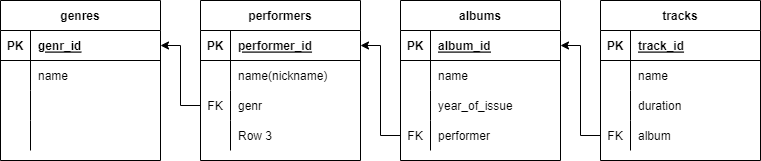

The diagram above was exported from draw.io. Its source (the exported page's mxGraphModel, read from the mxfile embedded in the PNG):
<mxGraphModel dx="868" dy="477" grid="1" gridSize="10" guides="1" tooltips="1" connect="1" arrows="1" fold="1" page="1" pageScale="1" pageWidth="827" pageHeight="1169" math="0" shadow="0">
  <root>
    <mxCell id="0" />
    <mxCell id="1" parent="0" />
    <mxCell id="MkYRZMxnlESMM5VSO3EN-2" value="genres" style="shape=table;startSize=30;container=1;collapsible=1;childLayout=tableLayout;fixedRows=1;rowLines=0;fontStyle=1;align=center;resizeLast=1;" vertex="1" parent="1">
      <mxGeometry x="40" y="40" width="160" height="160" as="geometry" />
    </mxCell>
    <mxCell id="MkYRZMxnlESMM5VSO3EN-3" value="" style="shape=tableRow;horizontal=0;startSize=0;swimlaneHead=0;swimlaneBody=0;fillColor=none;collapsible=0;dropTarget=0;points=[[0,0.5],[1,0.5]];portConstraint=eastwest;top=0;left=0;right=0;bottom=1;" vertex="1" parent="MkYRZMxnlESMM5VSO3EN-2">
      <mxGeometry y="30" width="160" height="30" as="geometry" />
    </mxCell>
    <mxCell id="MkYRZMxnlESMM5VSO3EN-4" value="PK" style="shape=partialRectangle;connectable=0;fillColor=none;top=0;left=0;bottom=0;right=0;fontStyle=1;overflow=hidden;" vertex="1" parent="MkYRZMxnlESMM5VSO3EN-3">
      <mxGeometry width="30" height="30" as="geometry">
        <mxRectangle width="30" height="30" as="alternateBounds" />
      </mxGeometry>
    </mxCell>
    <mxCell id="MkYRZMxnlESMM5VSO3EN-5" value="genr_id" style="shape=partialRectangle;connectable=0;fillColor=none;top=0;left=0;bottom=0;right=0;align=left;spacingLeft=6;fontStyle=5;overflow=hidden;" vertex="1" parent="MkYRZMxnlESMM5VSO3EN-3">
      <mxGeometry x="30" width="130" height="30" as="geometry">
        <mxRectangle width="130" height="30" as="alternateBounds" />
      </mxGeometry>
    </mxCell>
    <mxCell id="MkYRZMxnlESMM5VSO3EN-6" value="" style="shape=tableRow;horizontal=0;startSize=0;swimlaneHead=0;swimlaneBody=0;fillColor=none;collapsible=0;dropTarget=0;points=[[0,0.5],[1,0.5]];portConstraint=eastwest;top=0;left=0;right=0;bottom=0;" vertex="1" parent="MkYRZMxnlESMM5VSO3EN-2">
      <mxGeometry y="60" width="160" height="30" as="geometry" />
    </mxCell>
    <mxCell id="MkYRZMxnlESMM5VSO3EN-7" value="" style="shape=partialRectangle;connectable=0;fillColor=none;top=0;left=0;bottom=0;right=0;editable=1;overflow=hidden;" vertex="1" parent="MkYRZMxnlESMM5VSO3EN-6">
      <mxGeometry width="30" height="30" as="geometry">
        <mxRectangle width="30" height="30" as="alternateBounds" />
      </mxGeometry>
    </mxCell>
    <mxCell id="MkYRZMxnlESMM5VSO3EN-8" value="name" style="shape=partialRectangle;connectable=0;fillColor=none;top=0;left=0;bottom=0;right=0;align=left;spacingLeft=6;overflow=hidden;" vertex="1" parent="MkYRZMxnlESMM5VSO3EN-6">
      <mxGeometry x="30" width="130" height="30" as="geometry">
        <mxRectangle width="130" height="30" as="alternateBounds" />
      </mxGeometry>
    </mxCell>
    <mxCell id="MkYRZMxnlESMM5VSO3EN-9" value="" style="shape=tableRow;horizontal=0;startSize=0;swimlaneHead=0;swimlaneBody=0;fillColor=none;collapsible=0;dropTarget=0;points=[[0,0.5],[1,0.5]];portConstraint=eastwest;top=0;left=0;right=0;bottom=0;" vertex="1" parent="MkYRZMxnlESMM5VSO3EN-2">
      <mxGeometry y="90" width="160" height="30" as="geometry" />
    </mxCell>
    <mxCell id="MkYRZMxnlESMM5VSO3EN-10" value="" style="shape=partialRectangle;connectable=0;fillColor=none;top=0;left=0;bottom=0;right=0;editable=1;overflow=hidden;" vertex="1" parent="MkYRZMxnlESMM5VSO3EN-9">
      <mxGeometry width="30" height="30" as="geometry">
        <mxRectangle width="30" height="30" as="alternateBounds" />
      </mxGeometry>
    </mxCell>
    <mxCell id="MkYRZMxnlESMM5VSO3EN-11" value="" style="shape=partialRectangle;connectable=0;fillColor=none;top=0;left=0;bottom=0;right=0;align=left;spacingLeft=6;overflow=hidden;" vertex="1" parent="MkYRZMxnlESMM5VSO3EN-9">
      <mxGeometry x="30" width="130" height="30" as="geometry">
        <mxRectangle width="130" height="30" as="alternateBounds" />
      </mxGeometry>
    </mxCell>
    <mxCell id="MkYRZMxnlESMM5VSO3EN-12" value="" style="shape=tableRow;horizontal=0;startSize=0;swimlaneHead=0;swimlaneBody=0;fillColor=none;collapsible=0;dropTarget=0;points=[[0,0.5],[1,0.5]];portConstraint=eastwest;top=0;left=0;right=0;bottom=0;" vertex="1" parent="MkYRZMxnlESMM5VSO3EN-2">
      <mxGeometry y="120" width="160" height="30" as="geometry" />
    </mxCell>
    <mxCell id="MkYRZMxnlESMM5VSO3EN-13" value="" style="shape=partialRectangle;connectable=0;fillColor=none;top=0;left=0;bottom=0;right=0;editable=1;overflow=hidden;" vertex="1" parent="MkYRZMxnlESMM5VSO3EN-12">
      <mxGeometry width="30" height="30" as="geometry">
        <mxRectangle width="30" height="30" as="alternateBounds" />
      </mxGeometry>
    </mxCell>
    <mxCell id="MkYRZMxnlESMM5VSO3EN-14" value="" style="shape=partialRectangle;connectable=0;fillColor=none;top=0;left=0;bottom=0;right=0;align=left;spacingLeft=6;overflow=hidden;" vertex="1" parent="MkYRZMxnlESMM5VSO3EN-12">
      <mxGeometry x="30" width="130" height="30" as="geometry">
        <mxRectangle width="130" height="30" as="alternateBounds" />
      </mxGeometry>
    </mxCell>
    <mxCell id="MkYRZMxnlESMM5VSO3EN-15" value="performers" style="shape=table;startSize=30;container=1;collapsible=1;childLayout=tableLayout;fixedRows=1;rowLines=0;fontStyle=1;align=center;resizeLast=1;" vertex="1" parent="1">
      <mxGeometry x="240" y="40" width="160" height="160" as="geometry" />
    </mxCell>
    <mxCell id="MkYRZMxnlESMM5VSO3EN-16" value="" style="shape=tableRow;horizontal=0;startSize=0;swimlaneHead=0;swimlaneBody=0;fillColor=none;collapsible=0;dropTarget=0;points=[[0,0.5],[1,0.5]];portConstraint=eastwest;top=0;left=0;right=0;bottom=1;" vertex="1" parent="MkYRZMxnlESMM5VSO3EN-15">
      <mxGeometry y="30" width="160" height="30" as="geometry" />
    </mxCell>
    <mxCell id="MkYRZMxnlESMM5VSO3EN-17" value="PK" style="shape=partialRectangle;connectable=0;fillColor=none;top=0;left=0;bottom=0;right=0;fontStyle=1;overflow=hidden;" vertex="1" parent="MkYRZMxnlESMM5VSO3EN-16">
      <mxGeometry width="30" height="30" as="geometry">
        <mxRectangle width="30" height="30" as="alternateBounds" />
      </mxGeometry>
    </mxCell>
    <mxCell id="MkYRZMxnlESMM5VSO3EN-18" value="performer_id" style="shape=partialRectangle;connectable=0;fillColor=none;top=0;left=0;bottom=0;right=0;align=left;spacingLeft=6;fontStyle=5;overflow=hidden;" vertex="1" parent="MkYRZMxnlESMM5VSO3EN-16">
      <mxGeometry x="30" width="130" height="30" as="geometry">
        <mxRectangle width="130" height="30" as="alternateBounds" />
      </mxGeometry>
    </mxCell>
    <mxCell id="MkYRZMxnlESMM5VSO3EN-19" value="" style="shape=tableRow;horizontal=0;startSize=0;swimlaneHead=0;swimlaneBody=0;fillColor=none;collapsible=0;dropTarget=0;points=[[0,0.5],[1,0.5]];portConstraint=eastwest;top=0;left=0;right=0;bottom=0;" vertex="1" parent="MkYRZMxnlESMM5VSO3EN-15">
      <mxGeometry y="60" width="160" height="30" as="geometry" />
    </mxCell>
    <mxCell id="MkYRZMxnlESMM5VSO3EN-20" value="" style="shape=partialRectangle;connectable=0;fillColor=none;top=0;left=0;bottom=0;right=0;editable=1;overflow=hidden;" vertex="1" parent="MkYRZMxnlESMM5VSO3EN-19">
      <mxGeometry width="30" height="30" as="geometry">
        <mxRectangle width="30" height="30" as="alternateBounds" />
      </mxGeometry>
    </mxCell>
    <mxCell id="MkYRZMxnlESMM5VSO3EN-21" value="name(nickname)" style="shape=partialRectangle;connectable=0;fillColor=none;top=0;left=0;bottom=0;right=0;align=left;spacingLeft=6;overflow=hidden;" vertex="1" parent="MkYRZMxnlESMM5VSO3EN-19">
      <mxGeometry x="30" width="130" height="30" as="geometry">
        <mxRectangle width="130" height="30" as="alternateBounds" />
      </mxGeometry>
    </mxCell>
    <mxCell id="MkYRZMxnlESMM5VSO3EN-22" value="" style="shape=tableRow;horizontal=0;startSize=0;swimlaneHead=0;swimlaneBody=0;fillColor=none;collapsible=0;dropTarget=0;points=[[0,0.5],[1,0.5]];portConstraint=eastwest;top=0;left=0;right=0;bottom=0;" vertex="1" parent="MkYRZMxnlESMM5VSO3EN-15">
      <mxGeometry y="90" width="160" height="30" as="geometry" />
    </mxCell>
    <mxCell id="MkYRZMxnlESMM5VSO3EN-23" value="FK" style="shape=partialRectangle;connectable=0;fillColor=none;top=0;left=0;bottom=0;right=0;editable=1;overflow=hidden;" vertex="1" parent="MkYRZMxnlESMM5VSO3EN-22">
      <mxGeometry width="30" height="30" as="geometry">
        <mxRectangle width="30" height="30" as="alternateBounds" />
      </mxGeometry>
    </mxCell>
    <mxCell id="MkYRZMxnlESMM5VSO3EN-24" value="genr" style="shape=partialRectangle;connectable=0;fillColor=none;top=0;left=0;bottom=0;right=0;align=left;spacingLeft=6;overflow=hidden;" vertex="1" parent="MkYRZMxnlESMM5VSO3EN-22">
      <mxGeometry x="30" width="130" height="30" as="geometry">
        <mxRectangle width="130" height="30" as="alternateBounds" />
      </mxGeometry>
    </mxCell>
    <mxCell id="MkYRZMxnlESMM5VSO3EN-25" value="" style="shape=tableRow;horizontal=0;startSize=0;swimlaneHead=0;swimlaneBody=0;fillColor=none;collapsible=0;dropTarget=0;points=[[0,0.5],[1,0.5]];portConstraint=eastwest;top=0;left=0;right=0;bottom=0;" vertex="1" parent="MkYRZMxnlESMM5VSO3EN-15">
      <mxGeometry y="120" width="160" height="30" as="geometry" />
    </mxCell>
    <mxCell id="MkYRZMxnlESMM5VSO3EN-26" value="" style="shape=partialRectangle;connectable=0;fillColor=none;top=0;left=0;bottom=0;right=0;editable=1;overflow=hidden;" vertex="1" parent="MkYRZMxnlESMM5VSO3EN-25">
      <mxGeometry width="30" height="30" as="geometry">
        <mxRectangle width="30" height="30" as="alternateBounds" />
      </mxGeometry>
    </mxCell>
    <mxCell id="MkYRZMxnlESMM5VSO3EN-27" value="Row 3" style="shape=partialRectangle;connectable=0;fillColor=none;top=0;left=0;bottom=0;right=0;align=left;spacingLeft=6;overflow=hidden;" vertex="1" parent="MkYRZMxnlESMM5VSO3EN-25">
      <mxGeometry x="30" width="130" height="30" as="geometry">
        <mxRectangle width="130" height="30" as="alternateBounds" />
      </mxGeometry>
    </mxCell>
    <mxCell id="MkYRZMxnlESMM5VSO3EN-28" value="albums" style="shape=table;startSize=30;container=1;collapsible=1;childLayout=tableLayout;fixedRows=1;rowLines=0;fontStyle=1;align=center;resizeLast=1;" vertex="1" parent="1">
      <mxGeometry x="440" y="40" width="160" height="160" as="geometry" />
    </mxCell>
    <mxCell id="MkYRZMxnlESMM5VSO3EN-29" value="" style="shape=tableRow;horizontal=0;startSize=0;swimlaneHead=0;swimlaneBody=0;fillColor=none;collapsible=0;dropTarget=0;points=[[0,0.5],[1,0.5]];portConstraint=eastwest;top=0;left=0;right=0;bottom=1;" vertex="1" parent="MkYRZMxnlESMM5VSO3EN-28">
      <mxGeometry y="30" width="160" height="30" as="geometry" />
    </mxCell>
    <mxCell id="MkYRZMxnlESMM5VSO3EN-30" value="PK" style="shape=partialRectangle;connectable=0;fillColor=none;top=0;left=0;bottom=0;right=0;fontStyle=1;overflow=hidden;" vertex="1" parent="MkYRZMxnlESMM5VSO3EN-29">
      <mxGeometry width="30" height="30" as="geometry">
        <mxRectangle width="30" height="30" as="alternateBounds" />
      </mxGeometry>
    </mxCell>
    <mxCell id="MkYRZMxnlESMM5VSO3EN-31" value="album_id" style="shape=partialRectangle;connectable=0;fillColor=none;top=0;left=0;bottom=0;right=0;align=left;spacingLeft=6;fontStyle=5;overflow=hidden;" vertex="1" parent="MkYRZMxnlESMM5VSO3EN-29">
      <mxGeometry x="30" width="130" height="30" as="geometry">
        <mxRectangle width="130" height="30" as="alternateBounds" />
      </mxGeometry>
    </mxCell>
    <mxCell id="MkYRZMxnlESMM5VSO3EN-32" value="" style="shape=tableRow;horizontal=0;startSize=0;swimlaneHead=0;swimlaneBody=0;fillColor=none;collapsible=0;dropTarget=0;points=[[0,0.5],[1,0.5]];portConstraint=eastwest;top=0;left=0;right=0;bottom=0;" vertex="1" parent="MkYRZMxnlESMM5VSO3EN-28">
      <mxGeometry y="60" width="160" height="30" as="geometry" />
    </mxCell>
    <mxCell id="MkYRZMxnlESMM5VSO3EN-33" value="" style="shape=partialRectangle;connectable=0;fillColor=none;top=0;left=0;bottom=0;right=0;editable=1;overflow=hidden;" vertex="1" parent="MkYRZMxnlESMM5VSO3EN-32">
      <mxGeometry width="30" height="30" as="geometry">
        <mxRectangle width="30" height="30" as="alternateBounds" />
      </mxGeometry>
    </mxCell>
    <mxCell id="MkYRZMxnlESMM5VSO3EN-34" value="name" style="shape=partialRectangle;connectable=0;fillColor=none;top=0;left=0;bottom=0;right=0;align=left;spacingLeft=6;overflow=hidden;" vertex="1" parent="MkYRZMxnlESMM5VSO3EN-32">
      <mxGeometry x="30" width="130" height="30" as="geometry">
        <mxRectangle width="130" height="30" as="alternateBounds" />
      </mxGeometry>
    </mxCell>
    <mxCell id="MkYRZMxnlESMM5VSO3EN-35" value="" style="shape=tableRow;horizontal=0;startSize=0;swimlaneHead=0;swimlaneBody=0;fillColor=none;collapsible=0;dropTarget=0;points=[[0,0.5],[1,0.5]];portConstraint=eastwest;top=0;left=0;right=0;bottom=0;" vertex="1" parent="MkYRZMxnlESMM5VSO3EN-28">
      <mxGeometry y="90" width="160" height="30" as="geometry" />
    </mxCell>
    <mxCell id="MkYRZMxnlESMM5VSO3EN-36" value="" style="shape=partialRectangle;connectable=0;fillColor=none;top=0;left=0;bottom=0;right=0;editable=1;overflow=hidden;" vertex="1" parent="MkYRZMxnlESMM5VSO3EN-35">
      <mxGeometry width="30" height="30" as="geometry">
        <mxRectangle width="30" height="30" as="alternateBounds" />
      </mxGeometry>
    </mxCell>
    <mxCell id="MkYRZMxnlESMM5VSO3EN-37" value="year_of_issue" style="shape=partialRectangle;connectable=0;fillColor=none;top=0;left=0;bottom=0;right=0;align=left;spacingLeft=6;overflow=hidden;" vertex="1" parent="MkYRZMxnlESMM5VSO3EN-35">
      <mxGeometry x="30" width="130" height="30" as="geometry">
        <mxRectangle width="130" height="30" as="alternateBounds" />
      </mxGeometry>
    </mxCell>
    <mxCell id="MkYRZMxnlESMM5VSO3EN-38" value="" style="shape=tableRow;horizontal=0;startSize=0;swimlaneHead=0;swimlaneBody=0;fillColor=none;collapsible=0;dropTarget=0;points=[[0,0.5],[1,0.5]];portConstraint=eastwest;top=0;left=0;right=0;bottom=0;" vertex="1" parent="MkYRZMxnlESMM5VSO3EN-28">
      <mxGeometry y="120" width="160" height="30" as="geometry" />
    </mxCell>
    <mxCell id="MkYRZMxnlESMM5VSO3EN-39" value="FK" style="shape=partialRectangle;connectable=0;fillColor=none;top=0;left=0;bottom=0;right=0;editable=1;overflow=hidden;" vertex="1" parent="MkYRZMxnlESMM5VSO3EN-38">
      <mxGeometry width="30" height="30" as="geometry">
        <mxRectangle width="30" height="30" as="alternateBounds" />
      </mxGeometry>
    </mxCell>
    <mxCell id="MkYRZMxnlESMM5VSO3EN-40" value="performer" style="shape=partialRectangle;connectable=0;fillColor=none;top=0;left=0;bottom=0;right=0;align=left;spacingLeft=6;overflow=hidden;" vertex="1" parent="MkYRZMxnlESMM5VSO3EN-38">
      <mxGeometry x="30" width="130" height="30" as="geometry">
        <mxRectangle width="130" height="30" as="alternateBounds" />
      </mxGeometry>
    </mxCell>
    <mxCell id="MkYRZMxnlESMM5VSO3EN-43" value="tracks" style="shape=table;startSize=30;container=1;collapsible=1;childLayout=tableLayout;fixedRows=1;rowLines=0;fontStyle=1;align=center;resizeLast=1;" vertex="1" parent="1">
      <mxGeometry x="640" y="40" width="160" height="160" as="geometry" />
    </mxCell>
    <mxCell id="MkYRZMxnlESMM5VSO3EN-44" value="" style="shape=tableRow;horizontal=0;startSize=0;swimlaneHead=0;swimlaneBody=0;fillColor=none;collapsible=0;dropTarget=0;points=[[0,0.5],[1,0.5]];portConstraint=eastwest;top=0;left=0;right=0;bottom=1;" vertex="1" parent="MkYRZMxnlESMM5VSO3EN-43">
      <mxGeometry y="30" width="160" height="30" as="geometry" />
    </mxCell>
    <mxCell id="MkYRZMxnlESMM5VSO3EN-45" value="PK" style="shape=partialRectangle;connectable=0;fillColor=none;top=0;left=0;bottom=0;right=0;fontStyle=1;overflow=hidden;" vertex="1" parent="MkYRZMxnlESMM5VSO3EN-44">
      <mxGeometry width="30" height="30" as="geometry">
        <mxRectangle width="30" height="30" as="alternateBounds" />
      </mxGeometry>
    </mxCell>
    <mxCell id="MkYRZMxnlESMM5VSO3EN-46" value="track_id" style="shape=partialRectangle;connectable=0;fillColor=none;top=0;left=0;bottom=0;right=0;align=left;spacingLeft=6;fontStyle=5;overflow=hidden;" vertex="1" parent="MkYRZMxnlESMM5VSO3EN-44">
      <mxGeometry x="30" width="130" height="30" as="geometry">
        <mxRectangle width="130" height="30" as="alternateBounds" />
      </mxGeometry>
    </mxCell>
    <mxCell id="MkYRZMxnlESMM5VSO3EN-47" value="" style="shape=tableRow;horizontal=0;startSize=0;swimlaneHead=0;swimlaneBody=0;fillColor=none;collapsible=0;dropTarget=0;points=[[0,0.5],[1,0.5]];portConstraint=eastwest;top=0;left=0;right=0;bottom=0;" vertex="1" parent="MkYRZMxnlESMM5VSO3EN-43">
      <mxGeometry y="60" width="160" height="30" as="geometry" />
    </mxCell>
    <mxCell id="MkYRZMxnlESMM5VSO3EN-48" value="" style="shape=partialRectangle;connectable=0;fillColor=none;top=0;left=0;bottom=0;right=0;editable=1;overflow=hidden;" vertex="1" parent="MkYRZMxnlESMM5VSO3EN-47">
      <mxGeometry width="30" height="30" as="geometry">
        <mxRectangle width="30" height="30" as="alternateBounds" />
      </mxGeometry>
    </mxCell>
    <mxCell id="MkYRZMxnlESMM5VSO3EN-49" value="name" style="shape=partialRectangle;connectable=0;fillColor=none;top=0;left=0;bottom=0;right=0;align=left;spacingLeft=6;overflow=hidden;" vertex="1" parent="MkYRZMxnlESMM5VSO3EN-47">
      <mxGeometry x="30" width="130" height="30" as="geometry">
        <mxRectangle width="130" height="30" as="alternateBounds" />
      </mxGeometry>
    </mxCell>
    <mxCell id="MkYRZMxnlESMM5VSO3EN-50" value="" style="shape=tableRow;horizontal=0;startSize=0;swimlaneHead=0;swimlaneBody=0;fillColor=none;collapsible=0;dropTarget=0;points=[[0,0.5],[1,0.5]];portConstraint=eastwest;top=0;left=0;right=0;bottom=0;" vertex="1" parent="MkYRZMxnlESMM5VSO3EN-43">
      <mxGeometry y="90" width="160" height="30" as="geometry" />
    </mxCell>
    <mxCell id="MkYRZMxnlESMM5VSO3EN-51" value="" style="shape=partialRectangle;connectable=0;fillColor=none;top=0;left=0;bottom=0;right=0;editable=1;overflow=hidden;" vertex="1" parent="MkYRZMxnlESMM5VSO3EN-50">
      <mxGeometry width="30" height="30" as="geometry">
        <mxRectangle width="30" height="30" as="alternateBounds" />
      </mxGeometry>
    </mxCell>
    <mxCell id="MkYRZMxnlESMM5VSO3EN-52" value="duration" style="shape=partialRectangle;connectable=0;fillColor=none;top=0;left=0;bottom=0;right=0;align=left;spacingLeft=6;overflow=hidden;" vertex="1" parent="MkYRZMxnlESMM5VSO3EN-50">
      <mxGeometry x="30" width="130" height="30" as="geometry">
        <mxRectangle width="130" height="30" as="alternateBounds" />
      </mxGeometry>
    </mxCell>
    <mxCell id="MkYRZMxnlESMM5VSO3EN-53" value="" style="shape=tableRow;horizontal=0;startSize=0;swimlaneHead=0;swimlaneBody=0;fillColor=none;collapsible=0;dropTarget=0;points=[[0,0.5],[1,0.5]];portConstraint=eastwest;top=0;left=0;right=0;bottom=0;" vertex="1" parent="MkYRZMxnlESMM5VSO3EN-43">
      <mxGeometry y="120" width="160" height="30" as="geometry" />
    </mxCell>
    <mxCell id="MkYRZMxnlESMM5VSO3EN-54" value="FK" style="shape=partialRectangle;connectable=0;fillColor=none;top=0;left=0;bottom=0;right=0;editable=1;overflow=hidden;" vertex="1" parent="MkYRZMxnlESMM5VSO3EN-53">
      <mxGeometry width="30" height="30" as="geometry">
        <mxRectangle width="30" height="30" as="alternateBounds" />
      </mxGeometry>
    </mxCell>
    <mxCell id="MkYRZMxnlESMM5VSO3EN-55" value="album" style="shape=partialRectangle;connectable=0;fillColor=none;top=0;left=0;bottom=0;right=0;align=left;spacingLeft=6;overflow=hidden;" vertex="1" parent="MkYRZMxnlESMM5VSO3EN-53">
      <mxGeometry x="30" width="130" height="30" as="geometry">
        <mxRectangle width="130" height="30" as="alternateBounds" />
      </mxGeometry>
    </mxCell>
    <mxCell id="MkYRZMxnlESMM5VSO3EN-56" style="edgeStyle=orthogonalEdgeStyle;rounded=0;orthogonalLoop=1;jettySize=auto;html=1;exitX=0;exitY=0.5;exitDx=0;exitDy=0;entryX=1;entryY=0.5;entryDx=0;entryDy=0;" edge="1" parent="1" source="MkYRZMxnlESMM5VSO3EN-22" target="MkYRZMxnlESMM5VSO3EN-3">
      <mxGeometry relative="1" as="geometry" />
    </mxCell>
    <mxCell id="MkYRZMxnlESMM5VSO3EN-57" style="edgeStyle=orthogonalEdgeStyle;rounded=0;orthogonalLoop=1;jettySize=auto;html=1;exitX=0;exitY=0.5;exitDx=0;exitDy=0;entryX=1;entryY=0.5;entryDx=0;entryDy=0;" edge="1" parent="1" source="MkYRZMxnlESMM5VSO3EN-38" target="MkYRZMxnlESMM5VSO3EN-16">
      <mxGeometry relative="1" as="geometry" />
    </mxCell>
    <mxCell id="MkYRZMxnlESMM5VSO3EN-58" style="edgeStyle=orthogonalEdgeStyle;rounded=0;orthogonalLoop=1;jettySize=auto;html=1;exitX=0;exitY=0.5;exitDx=0;exitDy=0;entryX=1;entryY=0.5;entryDx=0;entryDy=0;" edge="1" parent="1" source="MkYRZMxnlESMM5VSO3EN-53" target="MkYRZMxnlESMM5VSO3EN-29">
      <mxGeometry relative="1" as="geometry" />
    </mxCell>
  </root>
</mxGraphModel>